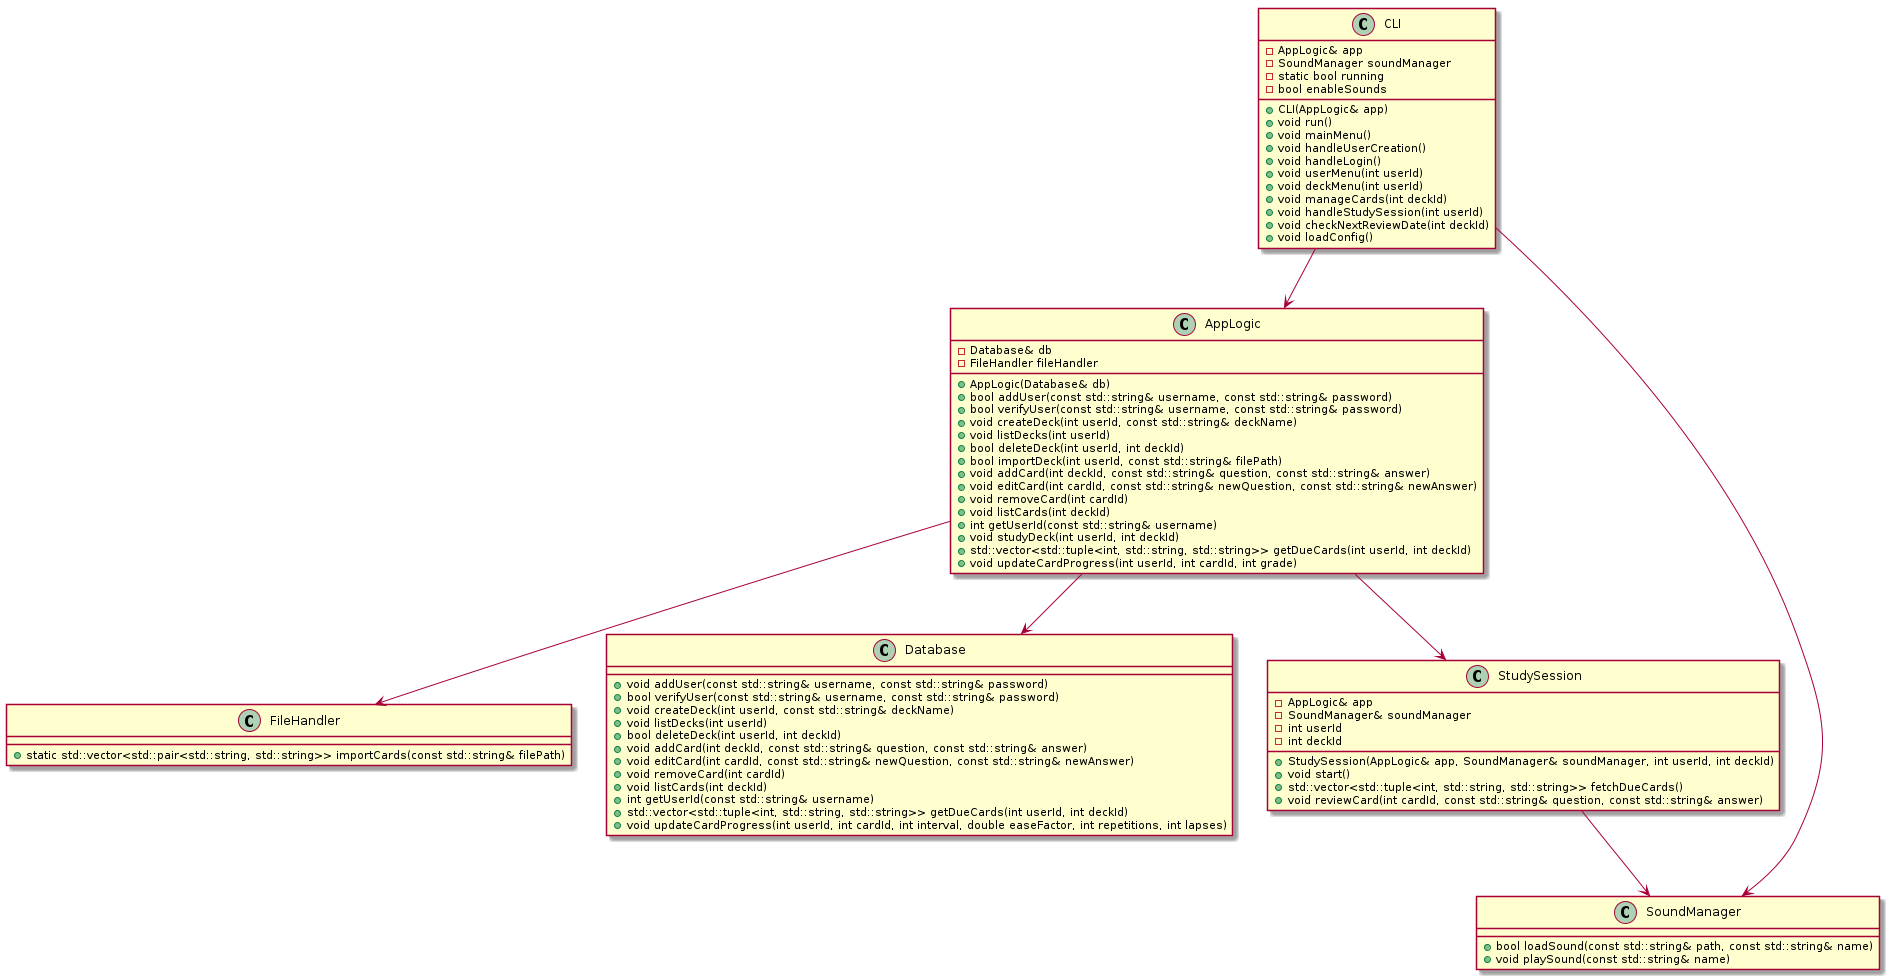

The diagram above was rendered by PlantUML. Its source (embedded in the PNG):
@startuml


class CLI {
    - AppLogic& app
    - SoundManager soundManager
    - static bool running
    - bool enableSounds
    + CLI(AppLogic& app)
    + void run()
    + void mainMenu()
    + void handleUserCreation()
    + void handleLogin()
    + void userMenu(int userId)
    + void deckMenu(int userId)
    + void manageCards(int deckId)
    + void handleStudySession(int userId)
    + void checkNextReviewDate(int deckId)
    + void loadConfig()
}

class AppLogic {
    - Database& db
    - FileHandler fileHandler
    + AppLogic(Database& db)
    + bool addUser(const std::string& username, const std::string& password)
    + bool verifyUser(const std::string& username, const std::string& password)
    + void createDeck(int userId, const std::string& deckName)
    + void listDecks(int userId)
    + bool deleteDeck(int userId, int deckId)
    + bool importDeck(int userId, const std::string& filePath)
    + void addCard(int deckId, const std::string& question, const std::string& answer)
    + void editCard(int cardId, const std::string& newQuestion, const std::string& newAnswer)
    + void removeCard(int cardId)
    + void listCards(int deckId)
    + int getUserId(const std::string& username)
    + void studyDeck(int userId, int deckId)
    + std::vector<std::tuple<int, std::string, std::string>> getDueCards(int userId, int deckId)
    + void updateCardProgress(int userId, int cardId, int grade)
}

class SoundManager {
    + bool loadSound(const std::string& path, const std::string& name)
    + void playSound(const std::string& name)
}

class FileHandler {
    + static std::vector<std::pair<std::string, std::string>> importCards(const std::string& filePath)
}

class Database {
    + void addUser(const std::string& username, const std::string& password)
    + bool verifyUser(const std::string& username, const std::string& password)
    + void createDeck(int userId, const std::string& deckName)
    + void listDecks(int userId)
    + bool deleteDeck(int userId, int deckId)
    + void addCard(int deckId, const std::string& question, const std::string& answer)
    + void editCard(int cardId, const std::string& newQuestion, const std::string& newAnswer)
    + void removeCard(int cardId)
    + void listCards(int deckId)
    + int getUserId(const std::string& username)
    + std::vector<std::tuple<int, std::string, std::string>> getDueCards(int userId, int deckId)
    + void updateCardProgress(int userId, int cardId, int interval, double easeFactor, int repetitions, int lapses)
}

class StudySession {
    - AppLogic& app
    - SoundManager& soundManager
    - int userId
    - int deckId
    + StudySession(AppLogic& app, SoundManager& soundManager, int userId, int deckId)
    + void start()
    + std::vector<std::tuple<int, std::string, std::string>> fetchDueCards()
    + void reviewCard(int cardId, const std::string& question, const std::string& answer)
}

CLI --> AppLogic
CLI --> SoundManager
AppLogic --> Database
AppLogic --> FileHandler
AppLogic --> StudySession
StudySession --> SoundManager

@enduml